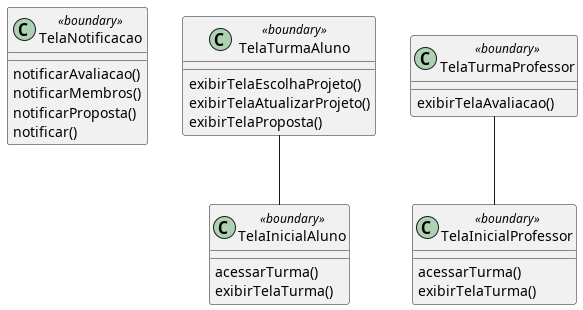

The diagram above was rendered by PlantUML. Its source (embedded in the PNG):
@startuml
!startsub TelaNotificacao
class TelaNotificacao <<boundary>> {
  notificarAvaliacao()
  notificarMembros()
  notificarProposta()
  notificar()
}
!endsub

!startsub TelaInicialAluno
class TelaInicialAluno <<boundary>> {
  acessarTurma()
  exibirTelaTurma()
}
!endsub

!startsub TelaInicialProfessor
class TelaInicialProfessor <<boundary>> {
  acessarTurma()
  exibirTelaTurma()
}
!endsub

!startsub TelaTurmaAluno
class TelaTurmaAluno <<boundary>> {
  exibirTelaEscolhaProjeto()
  exibirTelaAtualizarProjeto()
  exibirTelaProposta()
}
!endsub

!startsub TelaTurmaProfessor
class TelaTurmaProfessor <<boundary>> {
  exibirTelaAvaliacao()
}
!endsub

TelaTurmaAluno -- TelaInicialAluno
TelaTurmaProfessor -- TelaInicialProfessor
@enduml